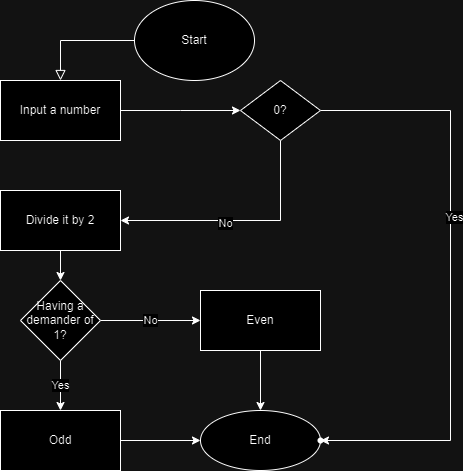

The diagram above was exported from draw.io. Its source (the exported page's mxGraphModel, read from the mxfile embedded in the PNG):
<mxGraphModel dx="1290" dy="522" grid="1" gridSize="10" guides="1" tooltips="1" connect="1" arrows="1" fold="1" page="1" pageScale="1" pageWidth="827" pageHeight="1169" math="0" shadow="0">
  <root>
    <mxCell id="WIyWlLk6GJQsqaUBKTNV-0" />
    <mxCell id="WIyWlLk6GJQsqaUBKTNV-1" parent="WIyWlLk6GJQsqaUBKTNV-0" />
    <mxCell id="WIyWlLk6GJQsqaUBKTNV-2" value="" style="rounded=0;html=1;jettySize=auto;orthogonalLoop=1;fontSize=11;endArrow=block;endFill=0;endSize=8;strokeWidth=1;shadow=0;labelBackgroundColor=none;edgeStyle=orthogonalEdgeStyle;entryX=0.5;entryY=0;entryDx=0;entryDy=0;exitX=0;exitY=0.5;exitDx=0;exitDy=0;" parent="WIyWlLk6GJQsqaUBKTNV-1" source="SgGlflEt_Xhw2kbxHwtq-12" target="SgGlflEt_Xhw2kbxHwtq-1" edge="1">
      <mxGeometry relative="1" as="geometry">
        <mxPoint x="290" y="60" as="sourcePoint" />
        <mxPoint x="220" y="170" as="targetPoint" />
      </mxGeometry>
    </mxCell>
    <mxCell id="SgGlflEt_Xhw2kbxHwtq-11" value="" style="edgeStyle=orthogonalEdgeStyle;rounded=0;orthogonalLoop=1;jettySize=auto;html=1;exitX=0.5;exitY=1;exitDx=0;exitDy=0;" edge="1" parent="WIyWlLk6GJQsqaUBKTNV-1" source="SgGlflEt_Xhw2kbxHwtq-20" target="SgGlflEt_Xhw2kbxHwtq-9">
      <mxGeometry relative="1" as="geometry">
        <Array as="points">
          <mxPoint x="440" y="240" />
        </Array>
      </mxGeometry>
    </mxCell>
    <mxCell id="SgGlflEt_Xhw2kbxHwtq-24" value="No" style="edgeLabel;html=1;align=center;verticalAlign=middle;resizable=0;points=[];" vertex="1" connectable="0" parent="SgGlflEt_Xhw2kbxHwtq-11">
      <mxGeometry x="0.135" y="2" relative="1" as="geometry">
        <mxPoint as="offset" />
      </mxGeometry>
    </mxCell>
    <mxCell id="SgGlflEt_Xhw2kbxHwtq-17" value="" style="edgeStyle=orthogonalEdgeStyle;rounded=0;orthogonalLoop=1;jettySize=auto;html=1;" edge="1" parent="WIyWlLk6GJQsqaUBKTNV-1" source="SgGlflEt_Xhw2kbxHwtq-1">
      <mxGeometry relative="1" as="geometry">
        <mxPoint x="400" y="130" as="targetPoint" />
      </mxGeometry>
    </mxCell>
    <mxCell id="SgGlflEt_Xhw2kbxHwtq-1" value="Input a number" style="rounded=0;whiteSpace=wrap;html=1;" vertex="1" parent="WIyWlLk6GJQsqaUBKTNV-1">
      <mxGeometry x="160" y="100" width="120" height="60" as="geometry" />
    </mxCell>
    <mxCell id="SgGlflEt_Xhw2kbxHwtq-5" value="Yes" style="edgeStyle=orthogonalEdgeStyle;rounded=0;orthogonalLoop=1;jettySize=auto;html=1;" edge="1" parent="WIyWlLk6GJQsqaUBKTNV-1" source="SgGlflEt_Xhw2kbxHwtq-2" target="SgGlflEt_Xhw2kbxHwtq-4">
      <mxGeometry relative="1" as="geometry" />
    </mxCell>
    <mxCell id="SgGlflEt_Xhw2kbxHwtq-7" value="No" style="edgeStyle=orthogonalEdgeStyle;rounded=0;orthogonalLoop=1;jettySize=auto;html=1;" edge="1" parent="WIyWlLk6GJQsqaUBKTNV-1" source="SgGlflEt_Xhw2kbxHwtq-2" target="SgGlflEt_Xhw2kbxHwtq-6">
      <mxGeometry relative="1" as="geometry" />
    </mxCell>
    <mxCell id="SgGlflEt_Xhw2kbxHwtq-2" value="Having a demander of 1?" style="rhombus;whiteSpace=wrap;html=1;rounded=0;" vertex="1" parent="WIyWlLk6GJQsqaUBKTNV-1">
      <mxGeometry x="180" y="300" width="80" height="80" as="geometry" />
    </mxCell>
    <mxCell id="SgGlflEt_Xhw2kbxHwtq-15" value="" style="edgeStyle=orthogonalEdgeStyle;rounded=0;orthogonalLoop=1;jettySize=auto;html=1;" edge="1" parent="WIyWlLk6GJQsqaUBKTNV-1" source="SgGlflEt_Xhw2kbxHwtq-4" target="SgGlflEt_Xhw2kbxHwtq-13">
      <mxGeometry relative="1" as="geometry" />
    </mxCell>
    <mxCell id="SgGlflEt_Xhw2kbxHwtq-4" value="Odd" style="whiteSpace=wrap;html=1;rounded=0;" vertex="1" parent="WIyWlLk6GJQsqaUBKTNV-1">
      <mxGeometry x="160" y="430" width="120" height="60" as="geometry" />
    </mxCell>
    <mxCell id="SgGlflEt_Xhw2kbxHwtq-14" value="" style="edgeStyle=orthogonalEdgeStyle;rounded=0;orthogonalLoop=1;jettySize=auto;html=1;" edge="1" parent="WIyWlLk6GJQsqaUBKTNV-1" source="SgGlflEt_Xhw2kbxHwtq-6" target="SgGlflEt_Xhw2kbxHwtq-13">
      <mxGeometry relative="1" as="geometry" />
    </mxCell>
    <mxCell id="SgGlflEt_Xhw2kbxHwtq-6" value="Even" style="whiteSpace=wrap;html=1;rounded=0;" vertex="1" parent="WIyWlLk6GJQsqaUBKTNV-1">
      <mxGeometry x="360" y="310" width="120" height="60" as="geometry" />
    </mxCell>
    <mxCell id="SgGlflEt_Xhw2kbxHwtq-10" value="" style="edgeStyle=orthogonalEdgeStyle;rounded=0;orthogonalLoop=1;jettySize=auto;html=1;" edge="1" parent="WIyWlLk6GJQsqaUBKTNV-1" source="SgGlflEt_Xhw2kbxHwtq-9" target="SgGlflEt_Xhw2kbxHwtq-2">
      <mxGeometry relative="1" as="geometry" />
    </mxCell>
    <mxCell id="SgGlflEt_Xhw2kbxHwtq-9" value="Divide it by 2" style="rounded=0;whiteSpace=wrap;html=1;" vertex="1" parent="WIyWlLk6GJQsqaUBKTNV-1">
      <mxGeometry x="160" y="210" width="120" height="60" as="geometry" />
    </mxCell>
    <mxCell id="SgGlflEt_Xhw2kbxHwtq-12" value="Start" style="ellipse;whiteSpace=wrap;html=1;" vertex="1" parent="WIyWlLk6GJQsqaUBKTNV-1">
      <mxGeometry x="294" y="20" width="120" height="80" as="geometry" />
    </mxCell>
    <mxCell id="SgGlflEt_Xhw2kbxHwtq-13" value="End" style="ellipse;whiteSpace=wrap;html=1;rounded=0;" vertex="1" parent="WIyWlLk6GJQsqaUBKTNV-1">
      <mxGeometry x="360" y="430" width="120" height="60" as="geometry" />
    </mxCell>
    <mxCell id="SgGlflEt_Xhw2kbxHwtq-22" value="" style="edgeStyle=orthogonalEdgeStyle;rounded=0;orthogonalLoop=1;jettySize=auto;html=1;exitX=1;exitY=0.5;exitDx=0;exitDy=0;" edge="1" parent="WIyWlLk6GJQsqaUBKTNV-1" source="SgGlflEt_Xhw2kbxHwtq-20" target="SgGlflEt_Xhw2kbxHwtq-21">
      <mxGeometry relative="1" as="geometry">
        <Array as="points">
          <mxPoint x="610" y="130" />
          <mxPoint x="610" y="460" />
        </Array>
      </mxGeometry>
    </mxCell>
    <mxCell id="SgGlflEt_Xhw2kbxHwtq-23" value="Yes" style="edgeLabel;html=1;align=center;verticalAlign=middle;resizable=0;points=[];" vertex="1" connectable="0" parent="SgGlflEt_Xhw2kbxHwtq-22">
      <mxGeometry x="-0.2012" y="3" relative="1" as="geometry">
        <mxPoint as="offset" />
      </mxGeometry>
    </mxCell>
    <mxCell id="SgGlflEt_Xhw2kbxHwtq-20" value="0?" style="rhombus;whiteSpace=wrap;html=1;" vertex="1" parent="WIyWlLk6GJQsqaUBKTNV-1">
      <mxGeometry x="400" y="100" width="80" height="60" as="geometry" />
    </mxCell>
    <mxCell id="SgGlflEt_Xhw2kbxHwtq-21" value="" style="shape=waypoint;sketch=0;size=6;pointerEvents=1;points=[];fillColor=default;resizable=0;rotatable=0;perimeter=centerPerimeter;snapToPoint=1;" vertex="1" parent="WIyWlLk6GJQsqaUBKTNV-1">
      <mxGeometry x="470" y="450" width="20" height="20" as="geometry" />
    </mxCell>
  </root>
</mxGraphModel>